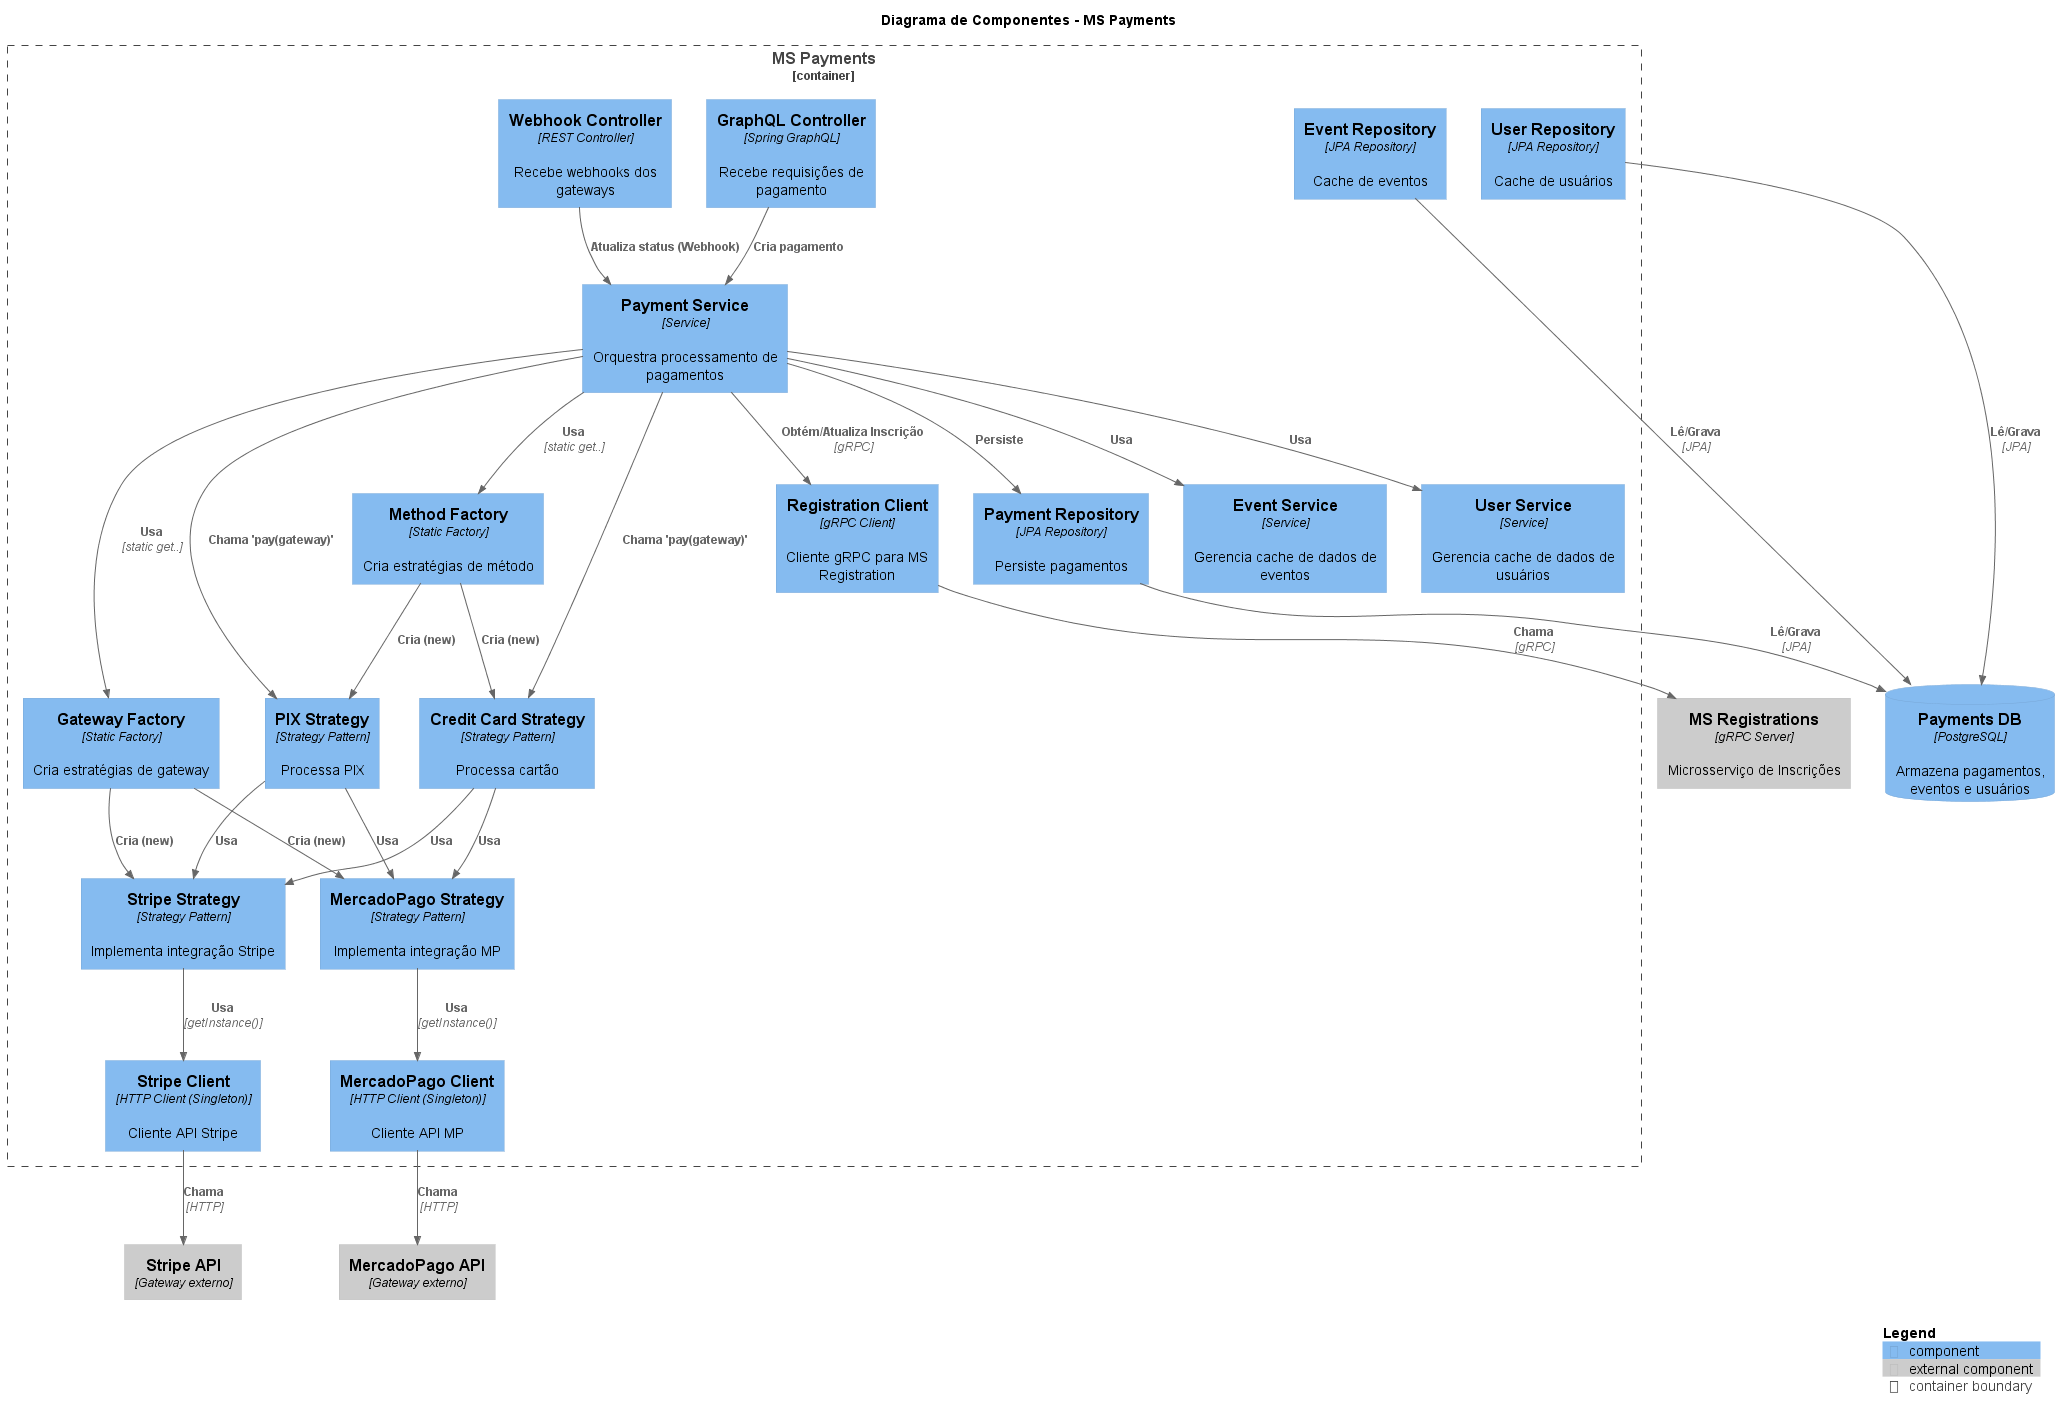

The diagram above was rendered by PlantUML. Its source (embedded in the PNG):
@startuml
!include https://raw.githubusercontent.com/plantuml-stdlib/C4-PlantUML/refs/heads/master/C4_Component.puml

title Diagrama de Componentes - MS Payments

Component_Ext(mpAPI, "MercadoPago API", "Gateway externo")
Component_Ext(stripeAPI, "Stripe API", "Gateway externo")
Component_Ext(ms_registrations, "MS Registrations", "gRPC Server", "Microsserviço de Inscrições")
ComponentDb(database, "Payments DB", "PostgreSQL", "Armazena pagamentos, eventos e usuários")

Container_Boundary(mspayments, "MS Payments") {

    Component(graphqlController, "GraphQL Controller", "Spring GraphQL", "Recebe requisições de pagamento")
    Component(webhookController, "Webhook Controller", "REST Controller", "Recebe webhooks dos gateways")

    Component(paymentService, "Payment Service", "Service", "Orquestra processamento de pagamentos")
    Component(eventService, "Event Service", "Service", "Gerencia cache de dados de eventos")
    Component(userService, "User Service", "Service", "Gerencia cache de dados de usuários")

    Component(gatewayFactory, "Gateway Factory", "Static Factory", "Cria estratégias de gateway")
    Component(methodFactory, "Method Factory", "Static Factory", "Cria estratégias de método")

    Component(creditCardStrategy, "Credit Card Strategy", "Strategy Pattern", "Processa cartão")
    Component(pixStrategy, "PIX Strategy", "Strategy Pattern", "Processa PIX")

    Component(mercadoPagoStrategy, "MercadoPago Strategy", "Strategy Pattern", "Implementa integração MP")
    Component(stripeStrategy, "Stripe Strategy", "Strategy Pattern", "Implementa integração Stripe")

    Component(mercadoPagoClient, "MercadoPago Client", "HTTP Client (Singleton)", "Cliente API MP")
    Component(stripeClient, "Stripe Client", "HTTP Client (Singleton)", "Cliente API Stripe")

    Component(registrationClient, "Registration Client", "gRPC Client", "Cliente gRPC para MS Registration")

    Component(paymentRepo, "Payment Repository", "JPA Repository", "Persiste pagamentos")
    Component(eventRepo, "Event Repository", "JPA Repository", "Cache de eventos")
    Component(userRepo, "User Repository", "JPA Repository", "Cache de usuários")
}

Rel(graphqlController, paymentService, "Cria pagamento")
Rel(webhookController, paymentService, "Atualiza status (Webhook)")

Rel(paymentService, eventService, "Usa")
Rel(paymentService, userService, "Usa")
Rel(paymentService, registrationClient, "Obtém/Atualiza Inscrição", "gRPC")
Rel(paymentService, paymentRepo, "Persiste")
Rel(paymentService, gatewayFactory, "Usa", "static get..")
Rel(paymentService, methodFactory, "Usa", "static get..")
Rel(paymentService, pixStrategy, "Chama 'pay(gateway)'")
Rel(paymentService, creditCardStrategy, "Chama 'pay(gateway)'")

Rel(gatewayFactory, mercadoPagoStrategy, "Cria (new)")
Rel(gatewayFactory, stripeStrategy, "Cria (new)")
Rel(methodFactory, creditCardStrategy, "Cria (new)")
Rel(methodFactory, pixStrategy, "Cria (new)")

Rel(creditCardStrategy, mercadoPagoStrategy, "Usa")
Rel(creditCardStrategy, stripeStrategy, "Usa")
Rel(pixStrategy, mercadoPagoStrategy, "Usa")
Rel(pixStrategy, stripeStrategy, "Usa")

Rel(mercadoPagoStrategy, mercadoPagoClient, "Usa", "getInstance()")
Rel(stripeStrategy, stripeClient, "Usa", "getInstance()")
Rel(mercadoPagoClient, mpAPI, "Chama", "HTTP")
Rel(stripeClient, stripeAPI, "Chama", "HTTP")

Rel(registrationClient, ms_registrations, "Chama", "gRPC")

Rel(paymentRepo, database, "Lê/Grava", "JPA")
Rel(eventRepo, database, "Lê/Grava", "JPA")
Rel(userRepo, database, "Lê/Grava", "JPA")

SHOW_LEGEND()
@enduml